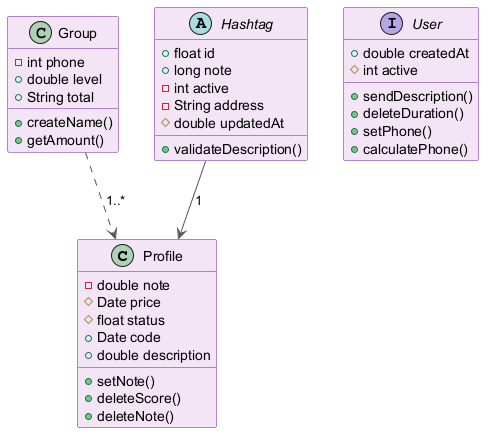

The diagram above was rendered by PlantUML. Its source (embedded in the PNG):
@startuml
skinparam backgroundColor #FFFFFF
skinparam classBackgroundColor #F3E5F5
skinparam classBorderColor #6A1B9A
skinparam ArrowColor #555555
class Profile {
  -double note
  #Date price
  #float status
  +Date code
  +double description
  +setNote()
  +deleteScore()
  +deleteNote()
}
class Group {
  -int phone
  +double level
  +String total
  +createName()
  +getAmount()
}
abstract class Hashtag {
  +float id
  +long note
  -int active
  -String address
  #double updatedAt
  +validateDescription()
}
interface User {
  +double createdAt
  #int active
  +sendDescription()
  +deleteDuration()
  +setPhone()
  +calculatePhone()
}
Hashtag --> Profile : "1"
Group ..> Profile : "1..*"
@enduml